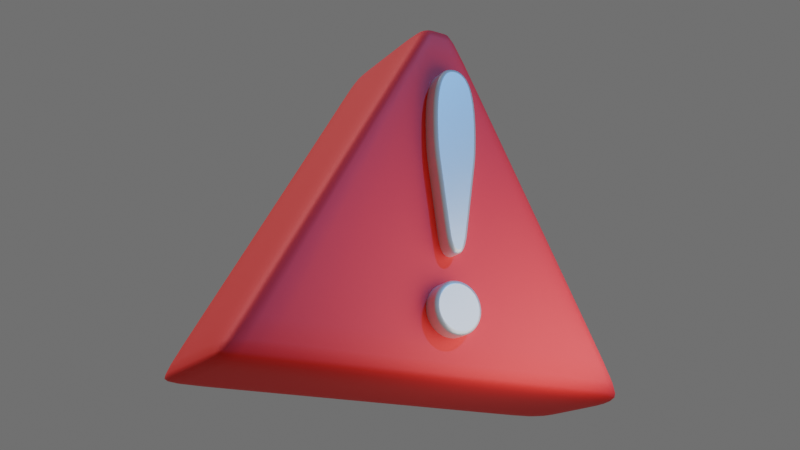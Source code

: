 # Source: 3d-warning-sign.blend  (saved by Blender 5.1.30; exported with 4.5.12 LTS)
import bpy
from mathutils import Matrix  # noqa: F401  (used for matrix-valued properties, if any)

bpy.ops.wm.read_factory_settings(use_empty=True)
scene = bpy.context.scene
scene.name = 'Scene'

# ---- collections
col_collection = bpy.data.collections.new('Collection'); scene.collection.children.link(col_collection)

# ---- materials (node trees are filled in below, after node groups)
mat_material_001 = bpy.data.materials.new('Material.001')
mat_material_002 = bpy.data.materials.new('Material.002')

# ---- material node trees
mat_material_001.use_nodes = True; mat_material_001.node_tree.nodes.clear()
_N = mat_material_001.node_tree.nodes; _L = mat_material_001.node_tree.links
n0 = _N.new('ShaderNodeBsdfPrincipled'); n0.name = 'Principled BSDF'; n0.location = (-200, 100)
n0.inputs[0].default_value = (1.0, 0.02621, 0.03717, 1.0)
n0.inputs[1].default_value = 0.1462
n0.inputs[2].default_value = 0.6308
n0.inputs[27].default_value = (1.0, 0.008779, 0.0, 1.0)
n1 = _N.new('ShaderNodeOutputMaterial'); n1.name = 'Material Output'; n1.location = (200, 100)
_L.new(n0.outputs[0], n1.inputs[0])
n1.is_active_output = True
mat_material_002.use_nodes = True; mat_material_002.node_tree.nodes.clear()
_N = mat_material_002.node_tree.nodes; _L = mat_material_002.node_tree.links
n0 = _N.new('ShaderNodeBsdfPrincipled'); n0.name = 'Principled BSDF'; n0.location = (-200, 100)
n0.inputs[1].default_value = 0.6846
n0.inputs[2].default_value = 0.3846
n1 = _N.new('ShaderNodeOutputMaterial'); n1.name = 'Material Output'; n1.location = (200, 100)
_L.new(n0.outputs[0], n1.inputs[0])
n1.is_active_output = True

# ---- world
world_world = bpy.data.worlds.new('World'); scene.world = world_world
world_world.use_nodes = True; world_world.node_tree.nodes.clear()
_N = world_world.node_tree.nodes; _L = world_world.node_tree.links
n0 = _N.new('ShaderNodeOutputWorld'); n0.name = 'World Output'; n0.location = (200, 100)
n1 = _N.new('ShaderNodeBackground'); n1.name = 'Background'; n1.location = (-200, 100)
n1.inputs[0].default_value = (0.165, 0.165, 0.165, 1.0)
_L.new(n1.outputs[0], n0.inputs[0])
n0.is_active_output = True
world_world.color = (0.05088, 0.05088, 0.05088)
world_world.sun_shadow_jitter_overblur = 0.0

# ---- cameras
cam_camera_001 = bpy.data.cameras.new('Camera.001')

# ---- lights
light_sun = bpy.data.lights.new('Sun', 'SUN')
light_sun.color = (0.0, 0.07116, 0.2016)
light_sun.exposure = 0.5333
light_area = bpy.data.lights.new('Area', 'AREA')
light_area.size = 1.0
light_area.size_y = 1.0
light_sun_001 = bpy.data.lights.new('Sun.001', 'SUN')
light_sun_001.energy = 1.0

# ---- meshes
me_cone = bpy.data.meshes.new('Cone')
me_cone.from_pydata([(-0.5091, 0.9475, -0.7323), (-0.5091, 0.07071, 0.7963), (0.5091, 0.9475, -0.7323), (0.5091, 0.07071, 0.7963), (0.5091, -0.9475, -0.7323), (0.5091, -0.07071, 0.7963), (-0.5091, -0.9475, -0.7323), (-0.5091, -0.07071, 0.7963), (-0.5091, 0.8867, -0.6262), (0.5091, 0.8867, -0.6262), (0.5091, -0.8867, -0.6262), (-0.5091, -0.8867, -0.6262), (-0.1384, 0.9475, -0.7323), (0.1384, 0.9475, -0.7323), (0.1384, 0.07071, 0.7963), (-0.1384, 0.07071, 0.7963), (0.1384, -0.9475, -0.7323), (-0.1384, -0.9475, -0.7323), (-0.1384, -0.07071, 0.7963), (0.1384, -0.07071, 0.7963), (0.1384, -0.8867, -0.6262), (-0.1384, -0.8867, -0.6262), (-0.1384, 0.8867, -0.6262), (0.1384, 0.8867, -0.6262), (0.5091, 0.8446, -0.7323), (0.5091, -0.8446, -0.7323), (0.5091, -0.005968, 0.7963), (0.5091, 0.005968, 0.7963), (-0.5091, -0.8446, -0.7323), (-0.5091, 0.8446, -0.7323), (-0.5091, 0.005968, 0.7963), (-0.5091, -0.005968, 0.7963), (-0.5091, -0.7603, -0.6262), (-0.5091, 0.7603, -0.6262), (0.5091, 0.7903, -0.6262), (0.5091, -0.7903, -0.6262), (-0.1384, 0.8446, -0.7323), (-0.1384, -0.8446, -0.7323), (0.1384, 0.8446, -0.7323), (0.1384, -0.8446, -0.7323), (0.1384, 0.005968, 0.7963), (0.1384, -0.005968, 0.7963), (-0.1384, 0.005968, 0.7963), (-0.1384, -0.005968, 0.7963), (-0.5091, 0.1022, 0.7414), (0.5091, 0.1022, 0.7414), (0.5091, -0.1022, 0.7414), (-0.5091, -0.1022, 0.7414), (0.1384, -0.1022, 0.7414), (-0.1384, -0.1022, 0.7414), (-0.1384, 0.1022, 0.7414), (0.1384, 0.1022, 0.7414), (-0.5091, -0.01714, 0.7414), (-0.5091, 0.01714, 0.7414), (0.5091, 0.03623, 0.7414), (0.5091, -0.03623, 0.7414)], [], [(51, 14, 3, 45), (55, 26, 5, 46), (43, 31, 7, 18), (49, 18, 7, 47), (53, 30, 1, 44), (39, 25, 4, 16), (29, 33, 8, 0), (17, 21, 11, 6), (25, 35, 10, 4), (13, 23, 9, 2), (0, 8, 22, 12), (12, 22, 23, 13), (4, 10, 20, 16), (16, 20, 21, 17), (28, 37, 17, 6), (37, 39, 16, 17), (46, 5, 19, 48), (48, 19, 18, 49), (26, 41, 19, 5), (41, 43, 18, 19), (44, 1, 15, 50), (50, 15, 14, 51), (14, 15, 42, 40), (40, 42, 43, 41), (3, 14, 40, 27), (27, 40, 41, 26), (12, 13, 38, 36), (36, 38, 39, 37), (0, 12, 36, 29), (29, 36, 37, 28), (2, 9, 34, 24), (24, 34, 35, 25), (6, 11, 32, 28), (28, 32, 33, 29), (13, 2, 24, 38), (38, 24, 25, 39), (47, 7, 31, 52), (52, 31, 30, 53), (15, 1, 30, 42), (42, 30, 31, 43), (45, 3, 27, 54), (54, 27, 26, 55), (34, 54, 55, 35), (9, 45, 54, 34), (32, 52, 53, 33), (11, 47, 52, 32), (22, 50, 51, 23), (8, 44, 50, 22), (20, 48, 49, 21), (10, 46, 48, 20), (33, 53, 44, 8), (21, 49, 47, 11), (35, 55, 46, 10), (23, 51, 45, 9)])
me_cone.polygons.foreach_set('use_smooth', [True] * 54)
_uv = me_cone.uv_layers.new(name='UVMap')
_uv.uv.foreach_set('vector', [0.7726, 0.982, 0.7726, 1.0, 0.75, 1.0, 0.75, 0.982, 0.5833, 0.982, 0.5833, 1.0, 0.5, 1.0, 0.5, 0.982, 0.1117, 0.3083, 0.09, 0.33, 0.01, 0.25, 0.0317, 0.2283, 0.2726, 0.982, 0.2726, 1.0, 0.25, 1.0, 0.25, 0.982, 0.08333, 0.982, 0.08333, 1.0, 0.0, 1.0, 0.0, 0.982, 0.8083, 0.1117, 0.83, 0.09, 0.75, 0.01, 0.7283, 0.0317, 0.08333, 0.5, 0.08333, 0.5347, 0.0, 0.5347, 0.0, 0.5, 0.2726, 0.5, 0.2726, 0.5347, 0.25, 0.5347, 0.25, 0.5, 0.5833, 0.5, 0.5833, 0.5347, 0.5, 0.5347, 0.5, 0.5, 0.7726, 0.5, 0.7726, 0.5347, 0.75, 0.5347, 0.75, 0.5, 1.0, 0.5, 1.0, 0.5347, 0.9774, 0.5347, 0.9774, 0.5, 0.9774, 0.5, 0.9774, 0.5347, 0.7726, 0.5347, 0.7726, 0.5, 0.5, 0.5, 0.5, 0.5347, 0.4774, 0.5347, 0.4774, 0.5, 0.4774, 0.5, 0.4774, 0.5347, 0.2726, 0.5347, 0.2726, 0.5, 0.59, 0.33, 0.6117, 0.3083, 0.5317, 0.2283, 0.51, 0.25, 0.6117, 0.3083, 0.8083, 0.1117, 0.7283, 0.0317, 0.5317, 0.2283, 0.5, 0.982, 0.5, 1.0, 0.4774, 1.0, 0.4774, 0.982, 0.4774, 0.982, 0.4774, 1.0, 0.2726, 1.0, 0.2726, 0.982, 0.33, 0.09, 0.3083, 0.1117, 0.2283, 0.0317, 0.25, 0.01, 0.3083, 0.1117, 0.1117, 0.3083, 0.0317, 0.2283, 0.2283, 0.0317, 1.0, 0.982, 1.0, 1.0, 0.9774, 1.0, 0.9774, 0.982, 0.9774, 0.982, 0.9774, 1.0, 0.7726, 1.0, 0.7726, 0.982, 0.4683, 0.2717, 0.2717, 0.4683, 0.1917, 0.3883, 0.3883, 0.1917, 0.3883, 0.1917, 0.1917, 0.3883, 0.1117, 0.3083, 0.3083, 0.1117, 0.49, 0.25, 0.4683, 0.2717, 0.3883, 0.1917, 0.41, 0.17, 0.41, 0.17, 0.3883, 0.1917, 0.3083, 0.1117, 0.33, 0.09, 0.7717, 0.4683, 0.9683, 0.2717, 0.8883, 0.1917, 0.6917, 0.3883, 0.6917, 0.3883, 0.8883, 0.1917, 0.8083, 0.1117, 0.6117, 0.3083, 0.75, 0.49, 0.7717, 0.4683, 0.6917, 0.3883, 0.67, 0.41, 0.67, 0.41, 0.6917, 0.3883, 0.6117, 0.3083, 0.59, 0.33, 0.75, 0.5, 0.75, 0.5347, 0.6667, 0.5347, 0.6667, 0.5, 0.6667, 0.5, 0.6667, 0.5347, 0.5833, 0.5347, 0.5833, 0.5, 0.25, 0.5, 0.25, 0.5347, 0.1667, 0.5347, 0.1667, 0.5, 0.1667, 0.5, 0.1667, 0.5347, 0.08333, 0.5347, 0.08333, 0.5, 0.9683, 0.2717, 0.99, 0.25, 0.91, 0.17, 0.8883, 0.1917, 0.8883, 0.1917, 0.91, 0.17, 0.83, 0.09, 0.8083, 0.1117, 0.25, 0.982, 0.25, 1.0, 0.1667, 1.0, 0.1667, 0.982, 0.1667, 0.982, 0.1667, 1.0, 0.08333, 1.0, 0.08333, 0.982, 0.2717, 0.4683, 0.25, 0.49, 0.17, 0.41, 0.1917, 0.3883, 0.1917, 0.3883, 0.17, 0.41, 0.09, 0.33, 0.1117, 0.3083, 0.75, 0.982, 0.75, 1.0, 0.6667, 1.0, 0.6667, 0.982, 0.6667, 0.982, 0.6667, 1.0, 0.5833, 1.0, 0.5833, 0.982, 0.6667, 0.5347, 0.6667, 0.982, 0.5833, 0.982, 0.5833, 0.5347, 0.75, 0.5347, 0.75, 0.982, 0.6667, 0.982, 0.6667, 0.5347, 0.1667, 0.5347, 0.1667, 0.982, 0.08333, 0.982, 0.08333, 0.5347, 0.25, 0.5347, 0.25, 0.982, 0.1667, 0.982, 0.1667, 0.5347, 0.9774, 0.5347, 0.9774, 0.982, 0.7726, 0.982, 0.7726, 0.5347, 1.0, 0.5347, 1.0, 0.982, 0.9774, 0.982, 0.9774, 0.5347, 0.4774, 0.5347, 0.4774, 0.982, 0.2726, 0.982, 0.2726, 0.5347, 0.5, 0.5347, 0.5, 0.982, 0.4774, 0.982, 0.4774, 0.5347, 0.08333, 0.5347, 0.08333, 0.982, 0.0, 0.982, 0.0, 0.5347, 0.2726, 0.5347, 0.2726, 0.982, 0.25, 0.982, 0.25, 0.5347, 0.5833, 0.5347, 0.5833, 0.982, 0.5, 0.982, 0.5, 0.5347, 0.7726, 0.5347, 0.7726, 0.982, 0.75, 0.982, 0.75, 0.5347])
me_cone.materials.append(mat_material_001)
me_cone.update()

# ---- curves / text
txt_text = bpy.data.curves.new('Text', 'FONT')
txt_text.dimensions = '2D'
txt_text.body = '!'
txt_text.materials.append(mat_material_002)
txt_text.bevel_resolution = 1
txt_text.extrude = 0.16
txt_text.bevel_depth = 0.01

# ---- objects
ob_cone = bpy.data.objects.new('Cone', me_cone)
ob_text = bpy.data.objects.new('Text', txt_text)
ob_camera = bpy.data.objects.new('Camera', cam_camera_001)
ob_sun = bpy.data.objects.new('Sun', light_sun)
ob_area = bpy.data.objects.new('Area', light_area)
ob_sun_001 = bpy.data.objects.new('Sun.001', light_sun_001)

# ---- transforms, parenting, visibility, modifiers, constraints
ob_cone.location = (0.0, 0.0, 0.0)
ob_cone.scale = (0.6661, 1.0, 1.0)
_m = ob_cone.modifiers.new('Subdivision', 'SUBSURF')
_m.levels = 2
ob_text.location = (0.1419, -0.1877, -0.5256)
ob_text.rotation_euler = (1.571, -0.0, 1.571)
ob_text.scale = (1.568, 1.568, 1.568)
ob_camera.location = (3.897, -2.327, -1.477)
ob_camera.rotation_euler = (1.731, -1.779e-07, 0.9913)
_c = ob_camera.constraints.new('TRACK_TO'); _c.name = 'Track To'
_c.target = ob_cone
ob_sun.location = (1.339, 0.9369, 0.6918)
ob_sun.rotation_euler = (-0.7758, 0.4924, -0.7396)
ob_area.location = (1.035, 0.4991, -0.4285)
ob_area.rotation_euler = (-2.359, 0.6003, -1.396)
ob_area.scale = (1.444, 1.444, 1.444)
ob_sun_001.location = (-0.5706, -1.319, 0.573)
ob_sun_001.rotation_euler = (0.5734, -0.4372, -0.1308)

# ---- collection membership
col_collection.objects.link(ob_cone)
col_collection.objects.link(ob_text)
col_collection.objects.link(ob_camera)
col_collection.objects.link(ob_sun)
col_collection.objects.link(ob_area)
col_collection.objects.link(ob_sun_001)

# ---- scene / render settings (as saved in the file)
scene.camera = ob_camera
scene.frame_start = 1; scene.frame_end = 250; scene.frame_set(1)
scene.render.engine = 'BLENDER_EEVEE_NEXT'
scene.render.filter_size = 0.2
scene.render.film_transparent = True
scene.render.bake_bias = 0.0
scene.render.bake_samples = 0
scene.cycles.sampling_pattern = 'TABULATED_SOBOL'
scene.eevee.taa_render_samples = 128
scene.eevee.use_volume_custom_range = False
bpy.context.view_layer.update()
